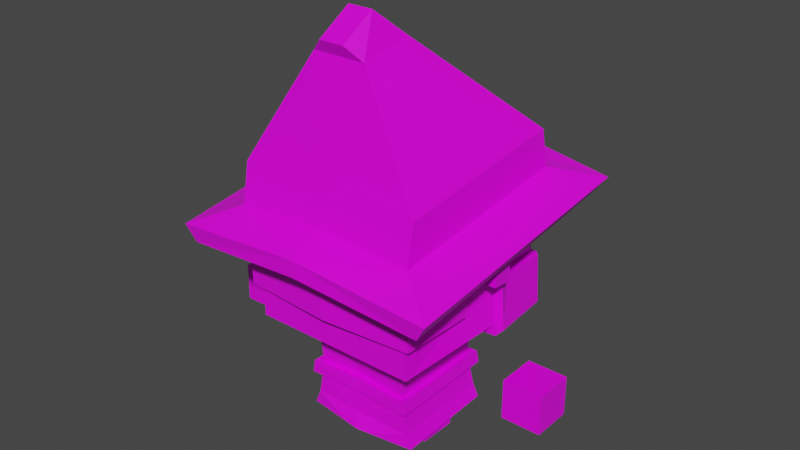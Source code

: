 # Source: FireWizard.blend  (saved by Blender 2.93.20; exported with 4.5.12 LTS)
import bpy
from mathutils import Matrix  # noqa: F401  (used for matrix-valued properties, if any)

bpy.ops.wm.read_factory_settings(use_empty=True)
scene = bpy.context.scene
scene.name = 'Scene'

# ---- collections
col_collection = bpy.data.collections.new('Collection'); scene.collection.children.link(col_collection)
col_collection_2 = bpy.data.collections.new('Collection 2'); scene.collection.children.link(col_collection_2)

# ---- images (referenced by path relative to the original .blend; pixels are not part of the script)
import os
ASSET_DIR = os.environ.get("B2B_ASSET_DIR", "")  # directory of the original .blend (textures are referenced by path, not embedded)
HERE = os.path.dirname(os.path.abspath(__file__))  # packed textures are extracted next to this script under _unpacked/

def load_image(name, relpath, width, height, colorspace="sRGB"):
    """Load a texture the original file referenced (path relative to the .blend, or extracted next to this script)."""
    p = next((c for c in (os.path.join(HERE, relpath), os.path.join(ASSET_DIR, relpath)) if relpath and os.path.exists(c)), "")
    if p:
        img = bpy.data.images.load(p, check_existing=True)
        img.name = name
    else:  # same state as the original file: an image datablock whose file is absent (Cycles renders it pink)
        img = bpy.data.images.new(name, width, height)
        img.source = "FILE"
        img.filepath = "//" + (relpath or name)
    img.colorspace_settings.name = colorspace
    return img
img_palette_psd_001 = load_image('Palette.psd.001', 'Palette.psd', 1024, 1024, 'sRGB')

# ---- materials (node trees are filled in below, after node groups)
mat_palette = bpy.data.materials.new('Palette')
mat_palette.alpha_threshold = 0.0
mat_palette.use_transparent_shadow = False
mat_palette.line_color = (0.0, 0.0, 0.0, 1.0)

# ---- material node trees
mat_palette.use_nodes = True; mat_palette.node_tree.nodes.clear()
_N = mat_palette.node_tree.nodes; _L = mat_palette.node_tree.links
n0 = _N.new('ShaderNodeOutputMaterial'); n0.name = 'Material Output'; n0.location = (300, 300)
n1 = _N.new('ShaderNodeBsdfPrincipled'); n1.name = 'Principled BSDF'; n1.location = (10, 300)
n1.distribution = 'GGX'
n1.subsurface_method = 'BURLEY'
n1.inputs[2].default_value = 0.4
n1.inputs[3].default_value = 1.45
n1.inputs[27].default_value = (0.0, 0.0, 0.0, 1.0)
n1.inputs[28].default_value = 1.0
n2 = _N.new('ShaderNodeTexImage'); n2.name = 'Image Texture'; n2.location = (-164, 558)
n2.image = img_palette_psd_001
_L.new(n1.outputs[0], n0.inputs[0])
_L.new(n2.outputs[0], n1.inputs[0])
n0.is_active_output = True

# ---- world
world_world = bpy.data.worlds.new('World'); scene.world = world_world
world_world.use_nodes = True; world_world.node_tree.nodes.clear()
_N = world_world.node_tree.nodes; _L = world_world.node_tree.links
n0 = _N.new('ShaderNodeOutputWorld'); n0.name = 'World Output'; n0.location = (300, 300)
n1 = _N.new('ShaderNodeBackground'); n1.name = 'Background'; n1.location = (10, 300)
n1.inputs[0].default_value = (0.05088, 0.05088, 0.05088, 1.0)
_L.new(n1.outputs[0], n0.inputs[0])
n0.is_active_output = True
world_world.color = (0.05088, 0.05088, 0.05088)
world_world.use_sun_shadow = False
world_world.sun_shadow_jitter_overblur = 0.0

# ---- meshes
me_firewizard = bpy.data.meshes.new('FireWizard')
me_firewizard.from_pydata([(0.2135, -0.005073, 0.3663), (0.2155, 0.002193, 0.449), (0.1396, -0.006103, 0.3684), (0.1416, 0.001163, 0.4512), (0.2128, 0.0319, 0.3626), (0.2149, 0.03916, 0.4454), (0.139, 0.03087, 0.3648), (0.141, 0.03813, 0.4475), (0.07564, -0.01354, 0.03638), (0.07564, -0.01354, 0.1118), (0.04804, -0.01354, 0.03638), (0.04804, -0.01354, 0.1118), (0.07564, 0.01406, 0.03638), (0.07564, 0.01406, 0.1118), (0.04804, 0.01406, 0.03638), (0.04804, 0.01406, 0.1118), (0.1696, 0.1708, 0.457), (0.1563, -0.167, 0.3064), (0.1637, 0.1715, 0.378), (0.1584, -0.008657, 0.4331), (0.08493, -0.0191, 0.001785), (0.08789, -0.02161, 0.03713), (0.03873, -0.0191, 0.001785), (0.03577, -0.02161, 0.03713), (0.08504, 0.05451, 0.000964), (0.08504, 0.05451, 0.01841), (0.03862, 0.05451, 0.000964), (0.03862, 0.05451, 0.01841), (0.03873, 0.02132, 0.001785), (0.03577, 0.02257, 0.03713), (0.08493, 0.02132, 0.001785), (0.08789, 0.02257, 0.03713), (0.04275, 0.02361, 0.02077), (0.0809, 0.02361, 0.02077), (0.3372, -0.04359, 0.156), (0.3372, -0.04359, 0.2299), (0.2633, -0.04359, 0.156), (0.2633, -0.04359, 0.2299), (0.3372, 0.0303, 0.156), (0.3372, 0.0303, 0.2299), (0.2633, 0.0303, 0.156), (0.2633, 0.0303, 0.2299), (0.1277, 0.1552, 0.4002), (0.1277, 0.1552, 0.4409), (0.08702, 0.1552, 0.4002), (0.08702, 0.1552, 0.4409), (0.1277, 0.1757, 0.4002), (0.1277, 0.1757, 0.4409), (0.08702, 0.1757, 0.4002), (0.08702, 0.1757, 0.4409), (0.1739, -0.1789, 0.4079), (0.1591, -0.1662, 0.2461), (0.179, 0.05002, 0.259), (0.09988, 0.09585, 0.2536), (0.1133, 0.1003, 0.04992), (0.09963, -0.102, 0.2562), (0.1131, -0.09546, 0.04332), (0.09116, 0.09394, 0.14), (0.09095, -0.09301, 0.1402), (0.0, 0.1645, 0.4731), (-2.98e-08, 0.1715, 0.378), (2.98e-08, -0.167, 0.3087), (2.98e-08, -0.1662, 0.2461), (0.0, -0.1917, 0.4254), (-9.701e-12, -0.1109, 0.04386), (4.851e-12, 0.09835, 0.2543), (-9.701e-12, -0.1044, 0.2566), (0.0, 0.1145, 0.05046), (0.0, 0.09403, 0.1405), (0.0, -0.08659, 0.1408), (0.05589, 0.1871, 0.2806), (0.1689, 0.1823, 0.3422), (0.05453, 0.1877, 0.3098), (0.1652, 0.1712, 0.3461), (0.1725, -0.1773, 0.3101), (0.05591, 0.1581, 0.2808), (0.05455, 0.1586, 0.31), (0.1793, 0.07999, 0.3422), (0.1639, 0.08558, 0.346), (0.1883, 0.05293, 0.3422), (0.1764, 0.08024, 0.4429), (0.1715, 0.08532, 0.4437), (0.1869, 0.05267, 0.4374), (0.1719, 0.04696, 0.4385), (0.1767, -0.03324, 0.3101), (-3.063e-08, 0.1944, 0.3422), (2.894e-08, -0.1899, 0.3101), (-3.049e-08, 0.1871, 0.2793), (-3.04e-08, 0.1866, 0.2341), (-3.058e-08, 0.1877, 0.3103), (-2.575e-08, 0.1581, 0.2795), (-2.584e-08, 0.1586, 0.3105), (-6.092e-09, 0.03739, 0.2341), (0.2388, -0.2391, 0.3933), (0.1757, -0.1831, 0.4625), (0.2388, 0.245, 0.4573), (0.1757, 0.1857, 0.5056), (0.2607, 0.2499, 0.488), (0.2578, -0.2446, 0.424), (0.176, -0.1697, 0.5376), (0.176, 0.1706, 0.5786), (0.05078, -0.0301, 0.7618), (0.05078, -0.132, 0.744), (0.0, 0.2721, 0.4881), (0.0, 0.2721, 0.5184), (0.0, -0.2506, 0.4154), (0.0, -0.2506, 0.4461), (0.0, 0.1857, 0.5207), (0.0, -0.1831, 0.4718), (0.0, 0.1706, 0.5903), (0.0, -0.1697, 0.5566), (0.0, -0.0301, 0.7618), (0.0, -0.132, 0.744), (0.0, -0.08204, 0.8092), (0.02358, -0.08204, 0.8092), (0.02358, -0.148, 0.7689), (0.0, -0.148, 0.7689), (0.1028, 0.09906, 0.07538), (0.1025, -0.09498, 0.07012), (-6.851e-12, -0.09698, 0.07066), (4.851e-12, 0.1029, 0.07591), (-2.98e-08, 0.1756, 0.3437), (0.05861, 0.1115, 0.05034), (0.02391, -0.1076, 0.04375), (0.02111, 0.09782, 0.2541), (0.01927, 0.09401, 0.1404), (0.0359, 0.1021, 0.0758), (0.02167, -0.09656, 0.07055), (0.0, -0.08992, 0.116), (0.0, 0.09686, 0.1175), (0.09488, 0.09559, 0.117), (0.09467, -0.09364, 0.1155), (0.02461, 0.09659, 0.1174), (0.107, -0.1056, 0.1178), (0.1067, 0.1081, 0.1196), (0.103, 0.1065, 0.1426), (0.1033, -0.105, 0.1426), (-2.91e-11, -0.103, 0.1186), (-2.91e-11, -0.09968, 0.1433), (0.0, 0.1089, 0.12), (0.0, 0.1061, 0.143), (0.1851, 0.1722, 0.2491), (0.1709, 0.1809, 0.2341), (0.18, 0.05045, 0.2341), (0.1941, 0.054, 0.2491), (0.1631, -0.02751, 0.305), (0.1786, -0.01561, 0.43), (0.09829, 0.04162, 0.2548), (0.1793, 0.1728, 0.3422), (0.09913, 0.04543, 0.2341), (-3.042e-08, 0.1867, 0.2459), (0.1719, 0.181, 0.2465)], [], [(0, 1, 3, 2), (2, 3, 7, 6), (6, 7, 5, 4), (4, 5, 1, 0), (2, 6, 4, 0), (7, 3, 1, 5), (8, 9, 11, 10), (10, 11, 15, 14), (14, 15, 13, 12), (12, 13, 9, 8), (15, 11, 9, 13), (145, 84, 74, 17), (73, 148, 71), (60, 59, 16, 18), (62, 66, 55, 147, 52, 51), (16, 81, 78, 73, 18), (20, 21, 23, 22), (28, 32, 27, 26), (26, 27, 25, 24), (30, 31, 21, 20), (28, 26, 24, 30), (12, 31, 29, 14), (32, 29, 31, 33), (22, 28, 30, 20), (30, 33, 31), (22, 23, 29, 28), (24, 25, 33, 30), (27, 32, 33, 25), (28, 29, 32), (34, 35, 37, 36), (36, 37, 41, 40), (40, 41, 39, 38), (38, 39, 35, 34), (36, 40, 38, 34), (41, 37, 35, 39), (42, 43, 45, 44), (44, 45, 49, 48), (48, 49, 47, 46), (46, 47, 43, 42), (44, 48, 46, 42), (49, 45, 43, 47), (143, 144, 52), (51, 52, 145, 17), (69, 58, 55, 66), (58, 57, 53, 55), (31, 12, 21), (10, 23, 21, 8), (23, 14, 29), (23, 10, 14), (12, 8, 21), (51, 17, 61, 62), (125, 68, 65, 124), (123, 64, 67, 122), (147, 149, 143, 52), (86, 74, 50, 63), (72, 70, 75, 76), (75, 90, 91, 76), (89, 72, 76, 91), (70, 87, 90, 75), (84, 146, 50, 74), (77, 78, 81, 80), (79, 77, 80, 82), (88, 150, 151, 142), (103, 104, 97, 95), (95, 97, 98, 93), (103, 95, 16, 59), (99, 100, 101, 102), (107, 96, 97, 104), (96, 94, 98, 97), (110, 99, 102, 112), (108, 94, 99, 110), (94, 96, 100, 99), (111, 112, 116, 113), (100, 109, 111, 101), (96, 107, 109, 100), (94, 108, 106, 98), (93, 98, 106, 105), (114, 113, 116, 115), (112, 102, 115, 116), (101, 111, 113, 114), (102, 101, 114, 115), (122, 67, 120, 126), (123, 56, 118, 127), (56, 54, 117, 118), (64, 123, 127, 119), (54, 122, 126, 117), (56, 123, 122, 54), (57, 125, 124, 53), (119, 127, 128), (117, 126, 132, 130), (126, 120, 129, 132), (127, 118, 131, 128), (118, 117, 130, 131), (133, 134, 135, 136), (130, 134, 133, 131), (58, 136, 135, 57), (137, 133, 136, 138), (131, 133, 137, 128), (69, 138, 136, 58), (129, 139, 132), (68, 140, 139, 129), (125, 140, 68), (132, 125, 140, 139), (134, 139, 140, 135), (132, 139, 134, 130), (57, 135, 140, 125), (128, 137, 138, 69), (143, 142, 141, 144), (148, 73, 78, 77), (63, 50, 93, 105), (50, 146, 19, 83, 82, 80, 81, 16, 95, 93), (86, 61, 17, 74), (145, 19, 146, 84), (73, 121, 60, 18), (52, 83, 19), (142, 149, 92, 88), (52, 144, 79, 82, 83), (142, 143, 149), (145, 52, 19), (73, 71, 85, 121), (142, 151, 141), (71, 148, 141, 151), (151, 150, 87, 70, 72, 89, 85, 71), (148, 77, 79, 144, 141)])
_uv = me_firewizard.uv_layers.new(name='UVMap')
_uv.uv.foreach_set('vector', [0.02745, 0.9172, 0.02745, 0.8504, 0.02745, 0.8544, 0.02745, 0.9118, 0.02745, 0.9118, 0.02745, 0.8544, 0.02745, 0.8574, 0.02745, 0.9139, 0.02745, 0.9139, 0.02745, 0.8574, 0.02745, 0.854, 0.02745, 0.9196, 0.02745, 0.9196, 0.02745, 0.854, 0.02745, 0.8504, 0.02745, 0.9172, 0.02745, 0.9118, 0.02745, 0.9139, 0.02745, 0.9196, 0.02745, 0.9172, 0.02745, 0.8574, 0.02745, 0.8544, 0.02745, 0.8504, 0.02745, 0.854, 0.375, 0.0, 0.625, 0.0, 0.625, 0.25, 0.375, 0.25, 0.375, 0.25, 0.625, 0.25, 0.625, 0.5, 0.375, 0.5, 0.375, 0.5, 0.625, 0.5, 0.625, 0.75, 0.375, 0.75, 0.375, 0.75, 0.625, 0.75, 0.625, 1.0, 0.375, 1.0, 0.625, 0.5, 0.875, 0.5, 0.875, 0.75, 0.625, 0.75, 0.0188, 0.9057, 0.01869, 0.9047, 0.01872, 0.9047, 0.01886, 0.9054, 0.01878, 0.8973, 0.01867, 0.8981, 0.01867, 0.8981, 0.02751, 0.9194, 0.02751, 0.8162, 0.02751, 0.8203, 0.02751, 0.9194, 0.02751, 0.9194, 0.02751, 0.9194, 0.02751, 0.9194, 0.02751, 0.9194, 0.02751, 0.9194, 0.02751, 0.9194, 0.02751, 0.8203, 0.02751, 0.8237, 0.02751, 0.9194, 0.02751, 0.9194, 0.02751, 0.9194, 0.375, 0.0, 0.625, 0.0, 0.625, 0.25, 0.375, 0.25, 0.375, 0.4375, 0.625, 0.4375, 0.625, 0.5, 0.375, 0.5, 0.375, 0.5, 0.625, 0.5, 0.625, 0.75, 0.375, 0.75, 0.375, 0.875, 0.625, 0.875, 0.625, 1.0, 0.375, 1.0, 0.3125, 0.5, 0.375, 0.5, 0.375, 0.75, 0.3125, 0.75, 0.7725, 0.6964, 0.75, 0.75, 0.75, 0.5, 0.7736, 0.5544, 0.6875, 0.5, 0.75, 0.5, 0.75, 0.75, 0.6875, 0.75, 0.125, 0.5, 0.25, 0.5, 0.25, 0.75, 0.125, 0.75, 0.375, 0.8125, 0.625, 0.8125, 0.625, 0.875, 0.375, 0.25, 0.625, 0.25, 0.625, 0.375, 0.375, 0.375, 0.375, 0.75, 0.625, 0.75, 0.625, 0.8125, 0.375, 0.8125, 0.625, 0.5, 0.6875, 0.5, 0.6875, 0.75, 0.625, 0.75, 0.375, 0.375, 0.625, 0.375, 0.625, 0.4375, 0.02777, 0.876, 0.02777, 0.9161, 0.02777, 0.9159, 0.02777, 0.876, 0.02777, 0.876, 0.02777, 0.9159, 0.02777, 0.9177, 0.02777, 0.8755, 0.02777, 0.8755, 0.02777, 0.9177, 0.02777, 0.9178, 0.02777, 0.8754, 0.02777, 0.8754, 0.02777, 0.9178, 0.02777, 0.9161, 0.02777, 0.876, 0.02777, 0.876, 0.02777, 0.8755, 0.02777, 0.8754, 0.02777, 0.876, 0.02777, 0.9177, 0.02777, 0.9159, 0.02777, 0.9161, 0.02777, 0.9178, 0.375, 0.0, 0.625, 0.0, 0.625, 0.25, 0.375, 0.25, 0.375, 0.25, 0.625, 0.25, 0.625, 0.5, 0.375, 0.5, 0.375, 0.5, 0.625, 0.5, 0.625, 0.75, 0.375, 0.75, 0.375, 0.75, 0.625, 0.75, 0.625, 1.0, 0.375, 1.0, 0.125, 0.5, 0.375, 0.5, 0.375, 0.75, 0.125, 0.75, 0.625, 0.5, 0.875, 0.5, 0.875, 0.75, 0.625, 0.75, 0.01866, 0.9201, 0.01854, 0.9171, 0.01867, 0.9151, 0.02751, 0.9194, 0.02751, 0.9194, 0.02751, 0.9194, 0.02751, 0.9194, 0.0574, 0.9004, 0.06015, 0.9006, 0.06048, 0.8631, 0.05747, 0.863, 0.06015, 0.9006, 0.06016, 0.9007, 0.06049, 0.864, 0.06048, 0.8631, 0.75, 0.75, 0.7725, 0.6964, 0.875, 0.75, 0.8535, 0.5564, 0.875, 0.5, 0.625, 0.0, 0.375, 0.0, 0.875, 0.5, 0.7736, 0.5544, 0.75, 0.5, 0.875, 0.5, 0.8535, 0.5564, 0.7736, 0.5544, 0.7725, 0.6964, 0.375, 0.0, 0.875, 0.75, 0.02751, 0.9194, 0.02751, 0.9194, 0.02751, 0.9194, 0.02751, 0.9194, 0.06566, 0.8981, 0.06492, 0.898, 0.06492, 0.8613, 0.06573, 0.8613, 0.05742, 0.9227, 0.05666, 0.9226, 0.05666, 0.9204, 0.05743, 0.9204, 0.01934, 0.9159, 0.01933, 0.9201, 0.01866, 0.9201, 0.01867, 0.9151, 0.02015, 0.9047, 0.01872, 0.9047, 0.01871, 0.8555, 0.02015, 0.8519, 0.01982, 0.8536, 0.01981, 0.8595, 0.01981, 0.8595, 0.01982, 0.8535, 0.01197, 0.8399, 0.01197, 0.8412, 0.01197, 0.8488, 0.01197, 0.8473, 0.02028, 0.8535, 0.01982, 0.8536, 0.01982, 0.8535, 0.02028, 0.8534, 0.01981, 0.8595, 0.02028, 0.8598, 0.02028, 0.8597, 0.01981, 0.8595, 0.01869, 0.9047, 0.01867, 0.851, 0.01871, 0.8555, 0.01872, 0.9047, 0.01867, 0.8981, 0.01879, 0.8974, 0.01873, 0.8775, 0.01869, 0.8777, 0.01859, 0.8981, 0.01867, 0.8981, 0.01869, 0.8777, 0.0186, 0.8788, 0.02015, 0.9201, 0.02015, 0.9177, 0.01873, 0.9176, 0.01915, 0.9201, 0.05934, 0.8636, 0.05934, 0.8684, 0.05906, 0.8684, 0.05906, 0.8636, 0.05906, 0.8636, 0.05906, 0.8684, 0.05906, 0.8684, 0.05906, 0.8636, 0.05934, 0.8636, 0.05906, 0.8636, 0.05914, 0.8636, 0.05934, 0.8636, 0.05914, 0.882, 0.05914, 0.8828, 0.05928, 0.9106, 0.05928, 0.9079, 0.05934, 0.8684, 0.05913, 0.8684, 0.05906, 0.8684, 0.05934, 0.8684, 0.05913, 0.8684, 0.05913, 0.8684, 0.05906, 0.8684, 0.05906, 0.8684, 0.05934, 0.882, 0.05914, 0.882, 0.05928, 0.9079, 0.05934, 0.9079, 0.06566, 0.8063, 0.06544, 0.8063, 0.06546, 0.9142, 0.06566, 0.9142, 0.06544, 0.8063, 0.06544, 0.8063, 0.06546, 0.9205, 0.06546, 0.9142, 0.05934, 0.9106, 0.05934, 0.9079, 0.05934, 0.9117, 0.05934, 0.918, 0.05914, 0.8828, 0.05934, 0.8828, 0.05934, 0.9106, 0.05928, 0.9106, 0.06544, 0.8063, 0.06566, 0.8063, 0.06566, 0.9205, 0.06546, 0.9205, 0.05913, 0.8684, 0.05934, 0.8684, 0.05934, 0.8684, 0.05906, 0.8684, 0.05906, 0.8636, 0.05906, 0.8684, 0.05934, 0.8684, 0.05934, 0.8636, 0.05932, 0.918, 0.05934, 0.918, 0.05934, 0.9117, 0.05932, 0.9117, 0.05934, 0.9079, 0.05928, 0.9079, 0.05932, 0.9117, 0.05934, 0.9117, 0.05928, 0.9106, 0.05934, 0.9106, 0.05934, 0.918, 0.05932, 0.918, 0.05928, 0.9079, 0.05928, 0.9106, 0.05932, 0.918, 0.05932, 0.9117, 0.06632, 0.8762, 0.06632, 0.8754, 0.06632, 0.8035, 0.06632, 0.8043, 0.06632, 0.9182, 0.06632, 0.9209, 0.06632, 0.8404, 0.06632, 0.8377, 0.06632, 0.9209, 0.06632, 0.8789, 0.06632, 0.807, 0.06632, 0.8404, 0.06632, 0.9174, 0.06632, 0.9182, 0.06632, 0.8377, 0.06632, 0.837, 0.06632, 0.8789, 0.06632, 0.8762, 0.06632, 0.8043, 0.06632, 0.807, 0.06028, 0.9228, 0.05742, 0.9227, 0.05743, 0.9204, 0.06028, 0.9205, 0.06016, 0.9007, 0.0574, 0.9005, 0.05747, 0.8638, 0.06049, 0.864, 0.05666, 0.9183, 0.05742, 0.9183, 0.05666, 0.9061, 0.06026, 0.9167, 0.05742, 0.9165, 0.05741, 0.9057, 0.06019, 0.9058, 0.06568, 0.914, 0.06492, 0.914, 0.06492, 0.9032, 0.06567, 0.9032, 0.05742, 0.9183, 0.06025, 0.9185, 0.06018, 0.9063, 0.0574, 0.9062, 0.06025, 0.9185, 0.06026, 0.9167, 0.06019, 0.9058, 0.06018, 0.9063, 0.05162, 0.8522, 0.0519, 0.8397, 0.05188, 0.8802, 0.0516, 0.8805, 0.05165, 0.8375, 0.0519, 0.8397, 0.05162, 0.8522, 0.05148, 0.8487, 0.05147, 0.8777, 0.0516, 0.8805, 0.05188, 0.8802, 0.05163, 0.8758, 0.05083, 0.8533, 0.05162, 0.8522, 0.0516, 0.8805, 0.05083, 0.8814, 0.05148, 0.8487, 0.05162, 0.8522, 0.05083, 0.8533, 0.05082, 0.8494, 0.05082, 0.8783, 0.05083, 0.8814, 0.0516, 0.8805, 0.05147, 0.8777, 0.05071, 0.8389, 0.05095, 0.8403, 0.05095, 0.8385, 0.05071, 0.8768, 0.05069, 0.8809, 0.05069, 0.8411, 0.05071, 0.8389, 0.0509, 0.8766, 0.05069, 0.8809, 0.05071, 0.8768, 0.05095, 0.8385, 0.0509, 0.8766, 0.05089, 0.8803, 0.05095, 0.8403, 0.0519, 0.8397, 0.05095, 0.8403, 0.05089, 0.8803, 0.05188, 0.8802, 0.05095, 0.8385, 0.05095, 0.8403, 0.0519, 0.8397, 0.05165, 0.8375, 0.05163, 0.8758, 0.05188, 0.8802, 0.05089, 0.8803, 0.0509, 0.8766, 0.05082, 0.8494, 0.05083, 0.8533, 0.05083, 0.8814, 0.05082, 0.8783, 0.01866, 0.9201, 0.01874, 0.9201, 0.01862, 0.9171, 0.01854, 0.9171, 0.01867, 0.8981, 0.01878, 0.8973, 0.01879, 0.8974, 0.01867, 0.8981, 0.05934, 0.8636, 0.05913, 0.8636, 0.05906, 0.8636, 0.05934, 0.8636, 0.05913, 0.8636, 0.05913, 0.8636, 0.05914, 0.8636, 0.05914, 0.8636, 0.05912, 0.8636, 0.05913, 0.8636, 0.05914, 0.8636, 0.05914, 0.8636, 0.05906, 0.8636, 0.05906, 0.8636, 0.02015, 0.9047, 0.02015, 0.9049, 0.01886, 0.9054, 0.01872, 0.9047, 0.0188, 0.9057, 0.01884, 0.8504, 0.01867, 0.851, 0.01869, 0.9047, 0.02751, 0.9194, 0.02751, 0.9194, 0.02751, 0.9194, 0.02751, 0.9194, 0.02751, 0.9194, 0.02751, 0.825, 0.02751, 0.8263, 0.01915, 0.9201, 0.01933, 0.9201, 0.02015, 0.9201, 0.02015, 0.9201, 0.01867, 0.9151, 0.01854, 0.9171, 0.01859, 0.8981, 0.0186, 0.8788, 0.01873, 0.8786, 0.01874, 0.9201, 0.01866, 0.9201, 0.01933, 0.9201, 0.02751, 0.9194, 0.02751, 0.9194, 0.02751, 0.8263, 0.01878, 0.8973, 0.01867, 0.8981, 0.02015, 0.8981, 0.02015, 0.8978, 0.01874, 0.9201, 0.01873, 0.9176, 0.01862, 0.9171, 0.01867, 0.8981, 0.01867, 0.8981, 0.01862, 0.9171, 0.01873, 0.9176, 0.01873, 0.9176, 0.02015, 0.9177, 0.02015, 0.9109, 0.01969, 0.9107, 0.0197, 0.9047, 0.02015, 0.9046, 0.02015, 0.8981, 0.01867, 0.8981, 0.01867, 0.8981, 0.01867, 0.8981, 0.01859, 0.8981, 0.01854, 0.9171, 0.01862, 0.9171])
me_firewizard.materials.append(mat_palette)
me_firewizard.use_remesh_fix_poles = True
me_firewizard.use_remesh_preserve_attributes = False
me_firewizard.update()
arm_armature = bpy.data.armatures.new('Armature')  # bones are not reproduced

# ---- objects
ob_firewizard = bpy.data.objects.new('FireWizard', me_firewizard)
ob_armature = bpy.data.objects.new('Armature', arm_armature)
ob_armature_1 = bpy.data.objects.new('Armature', None)

# ---- transforms, parenting, visibility, modifiers, constraints
ob_firewizard.parent = ob_armature
ob_firewizard.location = (0.0, 0.0, 0.0)
_vg = ob_firewizard.vertex_groups.new(name='Root')
for _i, _w in zip([54, 57, 67, 68, 117, 120, 122, 125, 126, 129, 130, 132, 134, 135, 139, 140], [0.06965, 0.04889, 0.104, 0.06935, 0.06834, 0.161, 0.08519, 0.06605, 0.1044, 0.09191, 0.05921, 0.07823, 0.05759, 0.05302, 0.08303, 0.07397]): _vg.add([_i], _w, 'REPLACE')
_vg = ob_firewizard.vertex_groups.new(name='HIp')
for _i, _w in zip([17, 51, 53, 54, 55, 56, 57, 58, 61, 62, 64, 65, 66, 67, 68, 69, 74, 86, 117, 118, 119, 120, 122, 123, 124, 125, 126, 127, 128, 129, 130, 131, 132, 133, 134, 135, 136, 137, 138, 139, 140, 147], [0.04611, 0.07869, 0.1414, 0.4715, 0.1263, 0.6086, 0.3337, 0.4073, 0.07329, 0.1254, 0.8108, 0.1284, 0.1848, 0.5579, 0.3404, 0.6124, 0.03435, 0.05977, 0.4464, 0.573, 0.7749, 0.4595, 0.5, 0.8058, 0.1265, 0.3374, 0.4541, 0.7716, 0.6584, 0.4033, 0.3928, 0.4784, 0.3742, 0.4454, 0.3742, 0.3472, 0.4179, 0.593, 0.6005, 0.3745, 0.3498, 0.01754]): _vg.add([_i], _w, 'REPLACE')
_vg = ob_firewizard.vertex_groups.new(name='Chest')
for _i, _w in zip([16, 17, 18, 19, 51, 52, 53, 54, 55, 56, 57, 58, 59, 60, 62, 64, 65, 66, 67, 68, 69, 70, 71, 72, 73, 75, 76, 77, 78, 79, 80, 81, 82, 83, 84, 85, 87, 88, 89, 90, 91, 92, 95, 97, 103, 104, 117, 118, 119, 120, 121, 122, 123, 124, 125, 126, 127, 128, 129, 130, 131, 132, 133, 134, 135, 136, 137, 138, 139, 140, 141, 142, 143, 144, 145, 146, 147, 148, 149, 150, 151], [0.06201, 0.0003573, 0.1311, 0.02098, 0.01945, 0.07177, 0.0544, 0.1267, 0.05356, 0.1371, 0.1228, 0.1625, 0.05857, 0.115, 0.01955, 0.07133, 0.05229, 0.04465, 0.1011, 0.1462, 0.1158, 0.1695, 0.1743, 0.162, 0.1745, 0.1928, 0.1742, 0.1174, 0.1501, 0.07488, 0.05038, 0.05285, 0.03467, 0.04548, 0.02169, 0.1519, 0.1941, 0.152, 0.1618, 0.1998, 0.1747, 0.02763, 0.03657, 0.02455, 0.01949, 0.01094, 0.1297, 0.1529, 0.09484, 0.1156, 0.1514, 0.1212, 0.0715, 0.05127, 0.1449, 0.1343, 0.09328, 0.1675, 0.1563, 0.1358, 0.1949, 0.1818, 0.2105, 0.1296, 0.124, 0.1816, 0.2151, 0.1489, 0.1689, 0.1547, 0.1391, 0.1388, 0.08196, 0.08642, 0.02877, 0.02077, 0.06292, 0.1818, 0.06448, 0.1611, 0.142]): _vg.add([_i], _w, 'REPLACE')
_vg = ob_firewizard.vertex_groups.new(name='Head')
for _i, _w in zip([0, 1, 2, 3, 4, 5, 6, 7, 16, 17, 18, 19, 42, 43, 44, 45, 46, 47, 48, 49, 50, 51, 52, 53, 54, 55, 56, 57, 58, 59, 60, 61, 62, 63, 64, 65, 66, 67, 68, 69, 70, 71, 72, 73, 74, 75, 76, 77, 78, 79, 80, 81, 82, 83, 84, 85, 86, 87, 88, 89, 90, 91, 92, 93, 94, 95, 96, 97, 98, 99, 100, 101, 102, 103, 104, 105, 106, 107, 108, 109, 111, 112, 113, 114, 115, 116, 117, 118, 119, 120, 121, 122, 123, 124, 125, 126, 127, 128, 129, 130, 131, 132, 133, 134, 135, 136, 137, 138, 139, 140, 141, 142, 143, 144, 145, 146, 147, 148, 149, 150, 151], [1.0, 1.0, 1.0, 1.0, 1.0, 1.0, 1.0, 1.0, 0.862, 0.6748, 0.803, 0.7073, 1.0, 1.0, 1.0, 1.0, 1.0, 1.0, 1.0, 1.0, 0.4545, 0.7047, 0.8429, 0.7678, 0.3193, 0.7332, 0.2154, 0.4777, 0.3792, 0.905, 0.8546, 0.642, 0.6577, 0.3175, 0.09894, 0.7881, 0.6661, 0.2285, 0.4325, 0.2369, 0.7913, 0.768, 0.8008, 0.7663, 0.6575, 0.7718, 0.7909, 0.7758, 0.7477, 0.7873, 0.7751, 0.7838, 0.7332, 0.7331, 0.7985, 0.8183, 0.612, 0.7743, 0.8169, 0.8074, 0.7691, 0.7946, 0.9388, 0.4529, 0.4897, 0.9064, 0.8897, 0.912, 0.4779, 0.3308, 0.8864, 0.7124, 0.6157, 0.9117, 0.9118, 0.3191, 0.3452, 0.9119, 0.3207, 0.9068, 0.6445, 0.5858, 0.6139, 0.6385, 0.6058, 0.5874, 0.3421, 0.2342, 0.1111, 0.2551, 0.8187, 0.2827, 0.1025, 0.7914, 0.4395, 0.2967, 0.1152, 0.1509, 0.3385, 0.3975, 0.2838, 0.3548, 0.3006, 0.4239, 0.4604, 0.3523, 0.1666, 0.2183, 0.3633, 0.4105, 0.7982, 0.8001, 0.8441, 0.8404, 0.8109, 0.6561, 0.856, 0.7573, 0.875, 0.8081, 0.7974]): _vg.add([_i], _w, 'REPLACE')
_vg = ob_firewizard.vertex_groups.new(name='hand_l')
_vg = ob_firewizard.vertex_groups.new(name='hand_r')
_vg.add([34, 35, 36, 37, 38, 39, 40, 41], 1.0, 'REPLACE')
_vg = ob_firewizard.vertex_groups.new(name='leg_l')
_vg = ob_firewizard.vertex_groups.new(name='foot_l')
_vg = ob_firewizard.vertex_groups.new(name='leg_r')
for _i, _w in zip([8, 9, 10, 11, 12, 13, 14, 15, 20, 21, 22, 23, 28, 29, 30, 31, 32, 33], [0.7912, 0.9825, 0.8256, 0.9867, 0.2777, 0.9636, 0.711, 0.9807, 0.4604, 0.486, 0.4621, 0.5245, 0.06208, 0.3776, 0.04432, 0.1793, 0.1233, 0.05878]): _vg.add([_i], _w, 'REPLACE')
_vg = ob_firewizard.vertex_groups.new(name='foot_r')
for _i, _w in zip([8, 10, 12, 13, 14, 20, 21, 22, 23, 24, 25, 26, 27, 28, 29, 30, 31, 32, 33], [0.2088, 0.1744, 0.7223, 0.0229, 0.289, 0.5396, 0.514, 0.5379, 0.4755, 0.9891, 0.9862, 0.9823, 0.9754, 0.9379, 0.6224, 0.9528, 0.8207, 0.8767, 0.9412]): _vg.add([_i], _w, 'REPLACE')
_vg = ob_firewizard.vertex_groups.new(name='Ponytail')
for _i, _w in zip([16, 17, 18, 19, 50, 51, 52, 55, 58, 59, 60, 61, 62, 63, 66, 69, 70, 71, 72, 73, 74, 75, 76, 77, 78, 79, 80, 81, 82, 83, 84, 85, 86, 87, 89, 90, 91, 93, 94, 95, 96, 97, 98, 99, 100, 101, 102, 103, 104, 105, 106, 107, 108, 109, 110, 111, 112, 113, 114, 115, 116, 121, 133, 136, 138, 141, 142, 143, 144, 145, 146, 147, 148, 149, 151], [0.07217, 0.2502, 0.06007, 0.2482, 0.5126, 0.1787, 0.06264, 0.08183, 0.02128, 0.01891, 0.004997, 0.2608, 0.1796, 0.6548, 0.09836, 0.008012, 0.01403, 0.05025, 0.01273, 0.05223, 0.2754, 0.008266, 0.008005, 0.09552, 0.09227, 0.124, 0.1682, 0.1572, 0.2171, 0.2118, 0.1427, 0.001922, 0.3079, 6.189e-05, 0.002375, 0.0005793, 0.0009731, 0.5246, 0.4984, 0.04532, 0.08714, 0.04701, 0.5032, 0.6627, 0.1003, 0.2843, 0.3818, 0.05205, 0.05641, 0.6626, 0.6397, 0.06936, 0.6719, 0.08331, 0.9966, 0.3522, 0.4118, 0.3835, 0.3589, 0.3918, 0.4103, 0.002879, 0.00481, 0.0164, 0.001783, 0.04785, 0.04395, 0.0524, 0.05191, 0.1253, 0.2993, 0.04198, 0.05308, 0.02404, 0.04453]): _vg.add([_i], _w, 'REPLACE')
_m = ob_firewizard.modifiers.new('Mirror', 'MIRROR')
_m = ob_firewizard.modifiers.new('Armature', 'ARMATURE')
_m.object = ob_armature
ob_armature.location = (0.0, 0.0, 0.0)
ob_armature.empty_image_offset = (-0.5, -0.5)
ob_armature_1.location = (0.0, 0.0, 0.0)

# ---- collection membership
col_collection.objects.link(ob_firewizard)
col_collection.objects.link(ob_armature)
col_collection_2.objects.link(ob_armature_1)

# ---- scene / render settings (as saved in the file)
scene.frame_start = 1; scene.frame_end = 250; scene.frame_set(1)
scene.render.engine = 'BLENDER_EEVEE_NEXT'
scene.cycles.use_denoising = False
scene.cycles.samples = 128
scene.cycles.sampling_pattern = 'TABULATED_SOBOL'
scene.cycles.use_adaptive_sampling = False
scene.cycles.use_light_tree = False
scene.view_settings.view_transform = 'Filmic'
bpy.context.view_layer.update()

# ---- added for rendering (the .blend has no active camera and no usable light): camera, sun
cam_auto = bpy.data.cameras.new('AutoCamera')
cam_auto.lens = 50.0
cam_auto.sensor_width = 36.0
cam_auto.clip_end = 1000.0
ob_auto_camera = bpy.data.objects.new('AutoCamera', cam_auto)
scene.collection.objects.link(ob_auto_camera)
ob_auto_camera.location = (1.0874, -1.29412, 1.27501)
ob_auto_camera.rotation_euler = (1.09748, -7.21219e-08, 0.694738)
scene.camera = ob_auto_camera
light_auto_sun = bpy.data.lights.new('AutoSun', 'SUN')
light_auto_sun.energy = 3.0
light_auto_sun.angle = 0.0523599
ob_auto_sun = bpy.data.objects.new('AutoSun', light_auto_sun)
scene.collection.objects.link(ob_auto_sun)
ob_auto_sun.rotation_euler = (0.872665, 0.174533, 0.523599)
bpy.context.view_layer.update()
